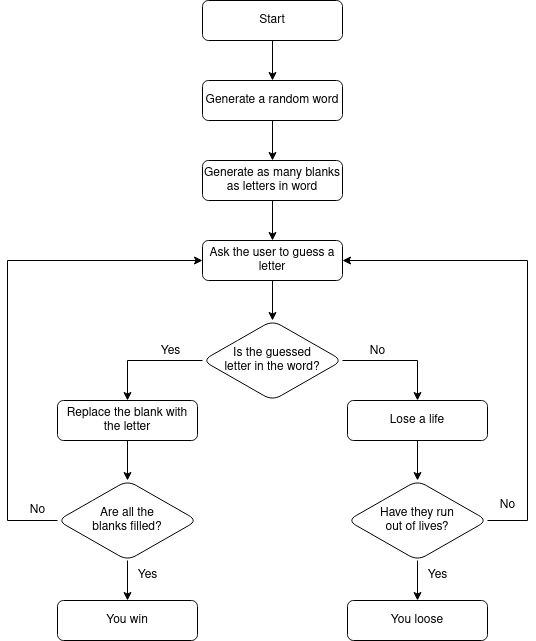

The diagram above was exported from draw.io. Its source (the exported page's mxGraphModel, read from the mxfile embedded in the PNG):
<mxGraphModel dx="1730" dy="1096" grid="1" gridSize="10" guides="1" tooltips="1" connect="1" arrows="1" fold="1" page="1" pageScale="1" pageWidth="850" pageHeight="1100" math="0" shadow="0">
  <root>
    <mxCell id="0" />
    <mxCell id="1" parent="0" />
    <mxCell id="lQEd0fV7-n4wcCJIwF7A-7" value="" style="edgeStyle=orthogonalEdgeStyle;rounded=0;orthogonalLoop=1;jettySize=auto;html=1;" edge="1" parent="1" source="lQEd0fV7-n4wcCJIwF7A-5" target="lQEd0fV7-n4wcCJIwF7A-6">
      <mxGeometry relative="1" as="geometry" />
    </mxCell>
    <mxCell id="lQEd0fV7-n4wcCJIwF7A-5" value="Start" style="rounded=1;whiteSpace=wrap;html=1;" vertex="1" parent="1">
      <mxGeometry x="355" y="40" width="140" height="40" as="geometry" />
    </mxCell>
    <mxCell id="lQEd0fV7-n4wcCJIwF7A-9" value="" style="edgeStyle=orthogonalEdgeStyle;rounded=0;orthogonalLoop=1;jettySize=auto;html=1;" edge="1" parent="1" source="lQEd0fV7-n4wcCJIwF7A-6" target="lQEd0fV7-n4wcCJIwF7A-8">
      <mxGeometry relative="1" as="geometry" />
    </mxCell>
    <mxCell id="lQEd0fV7-n4wcCJIwF7A-6" value="Generate a random word" style="whiteSpace=wrap;html=1;rounded=1;" vertex="1" parent="1">
      <mxGeometry x="355" y="120" width="140" height="40" as="geometry" />
    </mxCell>
    <mxCell id="lQEd0fV7-n4wcCJIwF7A-11" value="" style="edgeStyle=orthogonalEdgeStyle;rounded=0;orthogonalLoop=1;jettySize=auto;html=1;" edge="1" parent="1" source="lQEd0fV7-n4wcCJIwF7A-8" target="lQEd0fV7-n4wcCJIwF7A-10">
      <mxGeometry relative="1" as="geometry" />
    </mxCell>
    <mxCell id="lQEd0fV7-n4wcCJIwF7A-8" value="Generate as many blanks as letters in word" style="whiteSpace=wrap;html=1;rounded=1;" vertex="1" parent="1">
      <mxGeometry x="355" y="200" width="140" height="40" as="geometry" />
    </mxCell>
    <mxCell id="lQEd0fV7-n4wcCJIwF7A-14" value="" style="edgeStyle=orthogonalEdgeStyle;rounded=0;orthogonalLoop=1;jettySize=auto;html=1;" edge="1" parent="1" source="lQEd0fV7-n4wcCJIwF7A-10" target="lQEd0fV7-n4wcCJIwF7A-13">
      <mxGeometry relative="1" as="geometry" />
    </mxCell>
    <mxCell id="lQEd0fV7-n4wcCJIwF7A-10" value="Ask the user to guess a letter" style="whiteSpace=wrap;html=1;rounded=1;" vertex="1" parent="1">
      <mxGeometry x="355" y="280" width="140" height="40" as="geometry" />
    </mxCell>
    <mxCell id="lQEd0fV7-n4wcCJIwF7A-12" style="edgeStyle=orthogonalEdgeStyle;rounded=0;orthogonalLoop=1;jettySize=auto;html=1;exitX=0.5;exitY=1;exitDx=0;exitDy=0;" edge="1" parent="1" source="lQEd0fV7-n4wcCJIwF7A-10" target="lQEd0fV7-n4wcCJIwF7A-10">
      <mxGeometry relative="1" as="geometry" />
    </mxCell>
    <mxCell id="lQEd0fV7-n4wcCJIwF7A-16" value="" style="edgeStyle=orthogonalEdgeStyle;rounded=0;orthogonalLoop=1;jettySize=auto;html=1;" edge="1" parent="1" source="lQEd0fV7-n4wcCJIwF7A-13" target="lQEd0fV7-n4wcCJIwF7A-15">
      <mxGeometry relative="1" as="geometry">
        <Array as="points">
          <mxPoint x="280" y="400" />
        </Array>
      </mxGeometry>
    </mxCell>
    <mxCell id="lQEd0fV7-n4wcCJIwF7A-26" value="" style="edgeStyle=orthogonalEdgeStyle;rounded=0;orthogonalLoop=1;jettySize=auto;html=1;entryX=0.5;entryY=0;entryDx=0;entryDy=0;" edge="1" parent="1" source="lQEd0fV7-n4wcCJIwF7A-13" target="lQEd0fV7-n4wcCJIwF7A-24">
      <mxGeometry relative="1" as="geometry">
        <mxPoint x="645" y="400" as="targetPoint" />
      </mxGeometry>
    </mxCell>
    <mxCell id="lQEd0fV7-n4wcCJIwF7A-13" value="&lt;div&gt;Is the guessed&lt;/div&gt;&lt;div&gt;letter in the word?&lt;/div&gt;" style="rhombus;whiteSpace=wrap;html=1;rounded=1;" vertex="1" parent="1">
      <mxGeometry x="355" y="360" width="140" height="80" as="geometry" />
    </mxCell>
    <mxCell id="lQEd0fV7-n4wcCJIwF7A-21" style="edgeStyle=orthogonalEdgeStyle;rounded=0;orthogonalLoop=1;jettySize=auto;html=1;entryX=0.5;entryY=0;entryDx=0;entryDy=0;" edge="1" parent="1" source="lQEd0fV7-n4wcCJIwF7A-15" target="lQEd0fV7-n4wcCJIwF7A-18">
      <mxGeometry relative="1" as="geometry" />
    </mxCell>
    <mxCell id="lQEd0fV7-n4wcCJIwF7A-15" value="Replace the blank with the letter" style="whiteSpace=wrap;html=1;rounded=1;" vertex="1" parent="1">
      <mxGeometry x="210" y="440" width="140" height="40" as="geometry" />
    </mxCell>
    <mxCell id="lQEd0fV7-n4wcCJIwF7A-17" value="Yes" style="text;html=1;align=center;verticalAlign=middle;resizable=0;points=[];autosize=1;strokeColor=none;fillColor=none;" vertex="1" parent="1">
      <mxGeometry x="303" y="376" width="40" height="30" as="geometry" />
    </mxCell>
    <mxCell id="lQEd0fV7-n4wcCJIwF7A-22" style="edgeStyle=orthogonalEdgeStyle;rounded=0;orthogonalLoop=1;jettySize=auto;html=1;entryX=0;entryY=0.5;entryDx=0;entryDy=0;" edge="1" parent="1" source="lQEd0fV7-n4wcCJIwF7A-18" target="lQEd0fV7-n4wcCJIwF7A-10">
      <mxGeometry relative="1" as="geometry">
        <mxPoint x="120" y="300" as="targetPoint" />
        <Array as="points">
          <mxPoint x="160" y="560" />
          <mxPoint x="160" y="300" />
        </Array>
      </mxGeometry>
    </mxCell>
    <mxCell id="lQEd0fV7-n4wcCJIwF7A-35" value="" style="edgeStyle=orthogonalEdgeStyle;rounded=0;orthogonalLoop=1;jettySize=auto;html=1;" edge="1" parent="1" source="lQEd0fV7-n4wcCJIwF7A-18" target="lQEd0fV7-n4wcCJIwF7A-34">
      <mxGeometry relative="1" as="geometry" />
    </mxCell>
    <mxCell id="lQEd0fV7-n4wcCJIwF7A-18" value="&lt;div&gt;Are all the&lt;/div&gt;&lt;div&gt;blanks filled?&lt;br&gt;&lt;/div&gt;" style="rhombus;whiteSpace=wrap;html=1;rounded=1;" vertex="1" parent="1">
      <mxGeometry x="210" y="520" width="140" height="80" as="geometry" />
    </mxCell>
    <mxCell id="lQEd0fV7-n4wcCJIwF7A-23" value="No" style="text;html=1;align=center;verticalAlign=middle;resizable=0;points=[];autosize=1;strokeColor=none;fillColor=none;" vertex="1" parent="1">
      <mxGeometry x="170" y="535" width="40" height="30" as="geometry" />
    </mxCell>
    <mxCell id="lQEd0fV7-n4wcCJIwF7A-29" value="" style="edgeStyle=orthogonalEdgeStyle;rounded=0;orthogonalLoop=1;jettySize=auto;html=1;" edge="1" parent="1" source="lQEd0fV7-n4wcCJIwF7A-24" target="lQEd0fV7-n4wcCJIwF7A-28">
      <mxGeometry relative="1" as="geometry" />
    </mxCell>
    <mxCell id="lQEd0fV7-n4wcCJIwF7A-24" value="Lose a life" style="whiteSpace=wrap;html=1;rounded=1;" vertex="1" parent="1">
      <mxGeometry x="500" y="440" width="140" height="40" as="geometry" />
    </mxCell>
    <mxCell id="lQEd0fV7-n4wcCJIwF7A-27" value="No" style="text;html=1;align=center;verticalAlign=middle;resizable=0;points=[];autosize=1;strokeColor=none;fillColor=none;" vertex="1" parent="1">
      <mxGeometry x="510" y="376" width="40" height="30" as="geometry" />
    </mxCell>
    <mxCell id="lQEd0fV7-n4wcCJIwF7A-31" style="edgeStyle=orthogonalEdgeStyle;rounded=0;orthogonalLoop=1;jettySize=auto;html=1;entryX=1;entryY=0.5;entryDx=0;entryDy=0;" edge="1" parent="1" source="lQEd0fV7-n4wcCJIwF7A-28" target="lQEd0fV7-n4wcCJIwF7A-10">
      <mxGeometry relative="1" as="geometry">
        <mxPoint x="680" y="300" as="targetPoint" />
        <Array as="points">
          <mxPoint x="680" y="560" />
          <mxPoint x="680" y="300" />
        </Array>
      </mxGeometry>
    </mxCell>
    <mxCell id="lQEd0fV7-n4wcCJIwF7A-37" value="" style="edgeStyle=orthogonalEdgeStyle;rounded=0;orthogonalLoop=1;jettySize=auto;html=1;" edge="1" parent="1" source="lQEd0fV7-n4wcCJIwF7A-28" target="lQEd0fV7-n4wcCJIwF7A-33">
      <mxGeometry relative="1" as="geometry" />
    </mxCell>
    <mxCell id="lQEd0fV7-n4wcCJIwF7A-28" value="&lt;div&gt;Have they run&lt;/div&gt;&lt;div&gt;out of lives?&lt;br&gt;&lt;/div&gt;" style="rhombus;whiteSpace=wrap;html=1;rounded=1;" vertex="1" parent="1">
      <mxGeometry x="500" y="520" width="140" height="80" as="geometry" />
    </mxCell>
    <mxCell id="lQEd0fV7-n4wcCJIwF7A-32" value="No" style="text;html=1;align=center;verticalAlign=middle;resizable=0;points=[];autosize=1;strokeColor=none;fillColor=none;" vertex="1" parent="1">
      <mxGeometry x="640" y="530" width="40" height="30" as="geometry" />
    </mxCell>
    <mxCell id="lQEd0fV7-n4wcCJIwF7A-33" value="You loose" style="whiteSpace=wrap;html=1;rounded=1;" vertex="1" parent="1">
      <mxGeometry x="500" y="640" width="140" height="40" as="geometry" />
    </mxCell>
    <mxCell id="lQEd0fV7-n4wcCJIwF7A-34" value="You win" style="whiteSpace=wrap;html=1;rounded=1;" vertex="1" parent="1">
      <mxGeometry x="210" y="640" width="140" height="40" as="geometry" />
    </mxCell>
    <mxCell id="lQEd0fV7-n4wcCJIwF7A-36" value="Yes" style="text;html=1;align=center;verticalAlign=middle;resizable=0;points=[];autosize=1;strokeColor=none;fillColor=none;" vertex="1" parent="1">
      <mxGeometry x="280" y="600" width="40" height="30" as="geometry" />
    </mxCell>
    <mxCell id="lQEd0fV7-n4wcCJIwF7A-38" value="Yes" style="text;html=1;align=center;verticalAlign=middle;resizable=0;points=[];autosize=1;strokeColor=none;fillColor=none;" vertex="1" parent="1">
      <mxGeometry x="570" y="600" width="40" height="30" as="geometry" />
    </mxCell>
  </root>
</mxGraphModel>